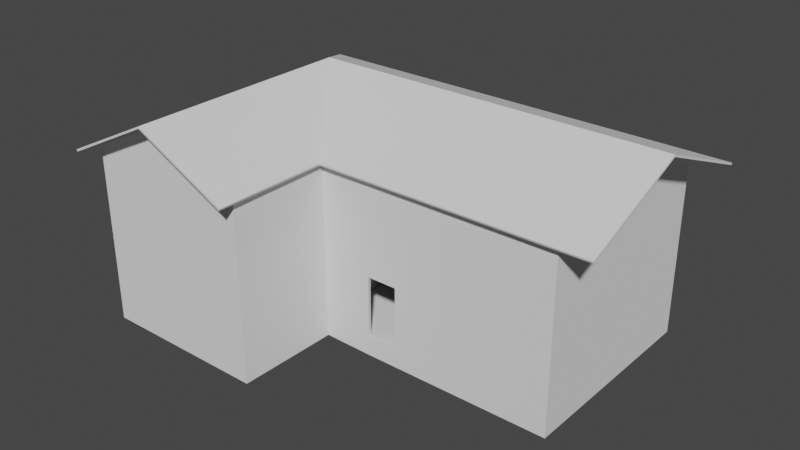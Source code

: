# Source: House.blend  (saved by Blender 2.93.21; exported with 4.5.12 LTS)
import bpy
from mathutils import Matrix  # noqa: F401  (used for matrix-valued properties, if any)

bpy.ops.wm.read_factory_settings(use_empty=True)
scene = bpy.context.scene
scene.name = 'Scene'

# ---- collections
col_collection = bpy.data.collections.new('Collection'); scene.collection.children.link(col_collection)

# ---- world
world_world = bpy.data.worlds.new('World'); scene.world = world_world
world_world.use_nodes = True; world_world.node_tree.nodes.clear()
_N = world_world.node_tree.nodes; _L = world_world.node_tree.links
n0 = _N.new('ShaderNodeOutputWorld'); n0.name = 'World Output'; n0.location = (300, 300)
n1 = _N.new('ShaderNodeBackground'); n1.name = 'Background'; n1.location = (10, 300)
n1.inputs[0].default_value = (0.05088, 0.05088, 0.05088, 1.0)
_L.new(n1.outputs[0], n0.inputs[0])
n0.is_active_output = True
world_world.color = (0.05088, 0.05088, 0.05088)
world_world.use_sun_shadow = False
world_world.sun_shadow_jitter_overblur = 0.0

# ---- meshes
me_plane_001 = bpy.data.meshes.new('Plane.001')
me_plane_001.from_pydata([(-20.0, -20.0, 2.0), (-20.0, -20.0, 10.0), (-20.0, 10.0, 2.0), (20.0, 10.0, 2.0), (-20.0, -9.934, 2.0), (20.0, -9.934, 2.0), (-3.794, -20.0, 2.0), (-3.794, 10.0, 2.0), (-3.794, -9.934, 2.0), (-20.0, 10.0, 10.0), (20.0, 10.0, 10.0), (-20.0, -9.934, 10.0), (20.0, -9.934, 10.0), (-3.794, -20.0, 10.0), (-3.794, 10.0, 10.0), (-3.794, -9.934, 10.0), (-20.0, -20.0, 18.0), (-20.0, 10.0, 18.0), (20.0, 10.0, 18.0), (-20.0, -9.934, 18.0), (20.0, -9.934, 18.0), (-3.794, -20.0, 18.0), (-3.794, 10.0, 18.0), (-3.794, -9.934, 18.0), (20.0, 0.0329, 22.0), (-11.9, -20.0, 22.0), (-20.0, -20.0, 0.0), (-20.0, 10.0, 0.0), (20.0, 10.0, 0.0), (-20.0, -9.934, 0.0), (20.0, -9.934, 0.0), (-3.794, -20.0, 0.0), (-3.794, 10.0, 0.0), (-3.794, -9.934, 0.0), (-20.0, -9.934, 8.0), (-3.794, -20.0, 8.0), (20.0, -9.934, 8.0), (20.0, 10.0, 8.0), (-3.794, 10.0, 8.0), (-3.794, -9.934, 8.0), (-20.0, 10.0, 8.0), (-20.0, -20.0, 8.0), (-3.794, -9.934, 16.0), (-3.794, -20.0, 16.0), (-3.794, 10.0, 16.0), (20.0, 10.0, 16.0), (-20.0, -9.934, 16.0), (-20.0, 10.0, 16.0), (20.0, -9.934, 16.0), (-20.0, -20.0, 16.0), (-3.794, -2.58, 16.0), (-3.794, -2.58, 10.0), (-3.794, -2.58, 18.0), (-3.794, -2.58, 8.0), (-3.794, -2.58, 2.0), (-3.794, -2.58, 0.0), (-20.0, -2.58, 2.0), (-20.0, -2.58, 10.0), (-20.0, -2.58, 18.0), (-20.0, -2.58, 0.0), (-20.0, -2.58, 8.0), (-20.0, -2.58, 16.0), (1.67, -9.934, 2.0), (4.67, -9.934, 2.0), (1.67, -9.934, 10.0), (4.67, -9.934, 10.0), (1.67, -9.934, 18.0), (4.67, -9.934, 18.0), (4.67, -9.934, 0.0), (1.67, -9.934, 0.0), (4.67, -9.934, 8.0), (1.67, -9.934, 8.0), (4.67, -9.934, 16.0), (1.67, -9.934, 16.0), (-3.794, -3.451, 8.0), (-3.794, -6.451, 8.0), (-3.794, -3.451, 16.0), (-3.794, -6.451, 16.0), (-3.794, -6.451, 10.0), (-3.794, -3.451, 10.0), (-3.794, -6.451, 18.0), (-3.794, -3.451, 18.0), (-3.794, -6.451, 2.0), (-3.794, -3.451, 2.0), (-3.794, -3.451, 0.0), (-3.794, -6.451, 0.0), (-3.794, 3.516, 16.0), (-3.794, 6.516, 16.0), (-3.794, 6.516, 10.0), (-3.794, 3.516, 10.0), (-3.794, 3.516, 18.0), (-3.794, 6.516, 18.0), (-3.794, 6.516, 2.0), (-3.794, 3.516, 2.0), (-3.794, 6.516, 0.0), (-3.794, 3.516, 0.0), (-3.794, 3.516, 8.0), (-3.794, 6.516, 8.0), (-20.0, -6.451, 2.0), (-20.0, -3.451, 2.0), (-20.0, -6.451, 10.0), (-20.0, -3.451, 10.0), (-20.0, -3.451, 18.0), (-20.0, -6.451, 18.0), (-20.0, -6.451, 0.0), (-20.0, -3.451, 0.0), (-20.0, -3.451, 8.0), (-20.0, -6.451, 8.0), (-20.0, -3.451, 16.0), (-20.0, -6.451, 16.0), (-20.0, 3.516, 8.0), (-20.0, 6.516, 8.0), (-20.0, 3.516, 16.0), (-20.0, 6.516, 16.0), (-20.0, 6.516, 2.0), (-20.0, 3.516, 2.0), (-20.0, 6.516, 10.0), (-20.0, 3.516, 10.0), (-20.0, 6.516, 18.0), (-20.0, 3.516, 18.0), (-20.0, 3.516, 0.0), (-20.0, 6.516, 0.0)], [], [(2, 7, 32, 27), (39, 15, 13, 35), (6, 0, 26, 31), (5, 36, 70, 63), (38, 14, 10, 37), (3, 37, 36, 5), (35, 13, 1, 41), (116, 113, 47, 9), (12, 48, 72, 65), (41, 1, 11, 34), (40, 9, 14, 38), (42, 23, 21, 43), (44, 22, 18, 45), (56, 115, 120, 59), (48, 20, 67, 72), (49, 16, 19, 46), (43, 21, 16, 49), (45, 18, 20, 48), (47, 17, 22, 44), (20, 18, 24), (16, 21, 25), (8, 6, 31, 33), (7, 3, 28, 32), (3, 5, 30, 28), (0, 4, 29, 26), (60, 57, 117, 110), (5, 63, 68, 30), (0, 41, 34, 4), (2, 40, 38, 7), (37, 10, 12, 36), (6, 35, 41, 0), (7, 38, 37, 3), (8, 39, 35, 6), (9, 47, 44, 14), (10, 45, 48, 12), (13, 43, 49, 1), (1, 49, 46, 11), (36, 12, 65, 70), (61, 58, 119, 112), (14, 44, 45, 10), (15, 42, 43, 13), (14, 88, 97, 38), (54, 83, 84, 55), (52, 81, 76, 50), (93, 54, 55, 95), (22, 91, 87, 44), (73, 66, 23, 42), (64, 73, 42, 15), (8, 82, 75, 39), (71, 64, 15, 39), (62, 8, 33, 69), (78, 15, 39, 75), (7, 92, 94, 32), (88, 14, 44, 87), (80, 23, 42, 77), (46, 19, 103, 109), (11, 46, 109, 100), (4, 98, 104, 29), (34, 11, 100, 107), (79, 51, 50, 76), (51, 79, 74, 53), (82, 8, 33, 85), (83, 54, 53, 74), (15, 78, 77, 42), (51, 89, 86, 50), (89, 51, 53, 96), (54, 93, 96, 53), (92, 7, 38, 97), (90, 52, 50, 86), (73, 64, 65, 72), (66, 73, 72, 67), (64, 71, 70, 65), (62, 69, 68, 63), (83, 74, 75, 82), (82, 85, 84, 83), (78, 75, 74, 79), (80, 77, 76, 81), (90, 86, 87, 91), (89, 96, 97, 88), (93, 95, 94, 92), (62, 71, 39, 8), (101, 108, 61, 57), (108, 102, 58, 61), (99, 106, 60, 56), (99, 56, 59, 105), (106, 101, 57, 60), (101, 106, 107, 100), (102, 108, 109, 103), (99, 105, 104, 98), (106, 99, 98, 107), (108, 101, 100, 109), (4, 34, 107, 98), (113, 118, 17, 47), (111, 116, 9, 40), (114, 2, 27, 121), (57, 61, 112, 117), (56, 60, 110, 115), (113, 116, 117, 112), (111, 114, 115, 110), (114, 121, 120, 115), (118, 113, 112, 119), (116, 111, 110, 117), (114, 111, 40, 2)])
_uv = me_plane_001.uv_layers.new(name='UVMap')
_uv.uv.foreach_set('vector', [0.0, 1.0, 0.4052, 1.0, 0.4052, 1.0, 0.0, 1.0, 0.4052, 0.2516, 0.4052, 0.2516, 0.4052, 0.0, 0.4052, 0.0, 0.4052, 0.0, 0.0, 0.0, 0.0, 0.0, 0.4052, 0.0, 1.0, 0.2516, 1.0, 0.2516, 0.6167, 0.2516, 0.6167, 0.2516, 0.4052, 1.0, 0.4052, 1.0, 1.0, 1.0, 1.0, 1.0, 1.0, 1.0, 1.0, 1.0, 1.0, 0.2516, 1.0, 0.2516, 0.4052, 0.0, 0.4052, 0.0, 0.0, 0.0, 0.0, 0.0, 0.0, 0.8692, 0.0, 0.8692, 0.0, 1.0, 0.0, 1.0, 1.0, 0.2516, 1.0, 0.2516, 0.6167, 0.2516, 0.6167, 0.2516, 0.0, 0.0, 0.0, 0.0, 0.0, 0.2516, 0.0, 0.2516, 0.0, 1.0, 0.0, 1.0, 0.4052, 1.0, 0.4052, 1.0, 0.4052, 0.2516, 0.4052, 0.2516, 0.4052, 0.0, 0.4052, 0.0, 0.4052, 1.0, 0.4052, 1.0, 1.0, 1.0, 1.0, 1.0, 0.0, 0.5277, 0.0, 0.7566, 0.0, 0.7566, 0.0, 0.5277, 1.0, 0.2516, 1.0, 0.2516, 0.6167, 0.2516, 0.6167, 0.2516, 0.0, 0.0, 0.0, 0.0, 0.0, 0.2516, 0.0, 0.2516, 0.4052, 0.0, 0.4052, 0.0, 0.0, 0.0, 0.0, 0.0, 1.0, 1.0, 1.0, 1.0, 1.0, 0.2516, 1.0, 0.2516, 0.0, 1.0, 0.0, 1.0, 0.4052, 1.0, 0.4052, 1.0, 1.0, 0.2516, 1.0, 1.0, 1.0, 0.2516, 0.0, 0.0, 0.4052, 0.0, 0.0, 0.0, 0.4052, 0.2516, 0.4052, 0.0, 0.4052, 0.0, 0.4052, 0.2516, 0.4052, 1.0, 1.0, 1.0, 1.0, 1.0, 0.4052, 1.0, 1.0, 1.0, 1.0, 0.2516, 1.0, 0.2516, 1.0, 1.0, 0.0, 0.0, 0.0, 0.2516, 0.0, 0.2516, 0.0, 0.0, 0.0, 0.5277, 0.0, 0.5277, 0.0, 0.7566, 0.0, 0.7566, 1.0, 0.2516, 0.6167, 0.2516, 0.6167, 0.2516, 1.0, 0.2516, 0.0, 0.0, 0.0, 0.0, 0.0, 0.2516, 0.0, 0.2516, 0.0, 1.0, 0.0, 1.0, 0.4052, 1.0, 0.4052, 1.0, 1.0, 1.0, 1.0, 1.0, 1.0, 0.2516, 1.0, 0.2516, 0.4052, 0.0, 0.4052, 0.0, 0.0, 0.0, 0.0, 0.0, 0.4052, 1.0, 0.4052, 1.0, 1.0, 1.0, 1.0, 1.0, 0.4052, 0.2516, 0.4052, 0.2516, 0.4052, 0.0, 0.4052, 0.0, 0.0, 1.0, 0.0, 1.0, 0.4052, 1.0, 0.4052, 1.0, 1.0, 1.0, 1.0, 1.0, 1.0, 0.2516, 1.0, 0.2516, 0.4052, 0.0, 0.4052, 0.0, 0.0, 0.0, 0.0, 0.0, 0.0, 0.0, 0.0, 0.0, 0.0, 0.2516, 0.0, 0.2516, 1.0, 0.2516, 1.0, 0.2516, 0.6167, 0.2516, 0.6167, 0.2516, 0.0, 0.5277, 0.0, 0.5277, 0.0, 0.7566, 0.0, 0.7566, 0.4052, 1.0, 0.4052, 1.0, 1.0, 1.0, 1.0, 1.0, 0.4052, 0.2516, 0.4052, 0.2516, 0.4052, 0.0, 0.4052, 0.0, 0.4052, 1.0, 0.4052, 0.8692, 0.4052, 0.8692, 0.4052, 1.0, 0.4052, 0.5277, 0.4052, 0.495, 0.4052, 0.495, 0.4052, 0.5277, 0.4052, 0.5277, 0.4052, 0.495, 0.4052, 0.495, 0.4052, 0.5277, 0.4052, 0.7566, 0.4052, 0.5277, 0.4052, 0.5277, 0.4052, 0.7566, 0.4052, 1.0, 0.4052, 0.8692, 0.4052, 0.8692, 0.4052, 1.0, 0.5417, 0.2516, 0.5417, 0.2516, 0.4052, 0.2516, 0.4052, 0.2516, 0.5417, 0.2516, 0.5417, 0.2516, 0.4052, 0.2516, 0.4052, 0.2516, 0.4052, 0.2516, 0.4052, 0.3824, 0.4052, 0.3824, 0.4052, 0.2516, 0.5417, 0.2516, 0.5417, 0.2516, 0.4052, 0.2516, 0.4052, 0.2516, 0.5417, 0.2516, 0.4052, 0.2516, 0.4052, 0.2516, 0.5417, 0.2516, 0.4052, 0.3824, 0.4052, 0.2516, 0.4052, 0.2516, 0.4052, 0.3824, 0.4052, 1.0, 0.4052, 0.8692, 0.4052, 0.8692, 0.4052, 1.0, 0.4052, 0.8692, 0.4052, 1.0, 0.4052, 1.0, 0.4052, 0.8692, 0.4052, 0.3824, 0.4052, 0.2516, 0.4052, 0.2516, 0.4052, 0.3824, 0.0, 0.2516, 0.0, 0.2516, 0.0, 0.3824, 0.0, 0.3824, 0.0, 0.2516, 0.0, 0.2516, 0.0, 0.3824, 0.0, 0.3824, 0.0, 0.2516, 0.0, 0.3824, 0.0, 0.3824, 0.0, 0.2516, 0.0, 0.2516, 0.0, 0.2516, 0.0, 0.3824, 0.0, 0.3824, 0.4052, 0.495, 0.4052, 0.5277, 0.4052, 0.5277, 0.4052, 0.495, 0.4052, 0.5277, 0.4052, 0.495, 0.4052, 0.495, 0.4052, 0.5277, 0.4052, 0.3824, 0.4052, 0.2516, 0.4052, 0.2516, 0.4052, 0.3824, 0.4052, 0.495, 0.4052, 0.5277, 0.4052, 0.5277, 0.4052, 0.495, 0.4052, 0.2516, 0.4052, 0.3824, 0.4052, 0.3824, 0.4052, 0.2516, 0.4052, 0.5277, 0.4052, 0.7566, 0.4052, 0.7566, 0.4052, 0.5277, 0.4052, 0.7566, 0.4052, 0.5277, 0.4052, 0.5277, 0.4052, 0.7566, 0.4052, 0.5277, 0.4052, 0.7566, 0.4052, 0.7566, 0.4052, 0.5277, 0.4052, 0.8692, 0.4052, 1.0, 0.4052, 1.0, 0.4052, 0.8692, 0.4052, 0.7566, 0.4052, 0.5277, 0.4052, 0.5277, 0.4052, 0.7566, 0.5417, 0.2516, 0.5417, 0.2516, 0.6167, 0.2516, 0.6167, 0.2516, 0.5417, 0.2516, 0.5417, 0.2516, 0.6167, 0.2516, 0.6167, 0.2516, 0.5417, 0.2516, 0.5417, 0.2516, 0.6167, 0.2516, 0.6167, 0.2516, 0.5417, 0.2516, 0.5417, 0.2516, 0.6167, 0.2516, 0.6167, 0.2516, 0.4052, 0.495, 0.4052, 0.495, 0.4052, 0.3824, 0.4052, 0.3824, 0.4052, 0.3824, 0.4052, 0.3824, 0.4052, 0.495, 0.4052, 0.495, 0.4052, 0.3824, 0.4052, 0.3824, 0.4052, 0.495, 0.4052, 0.495, 0.4052, 0.3824, 0.4052, 0.3824, 0.4052, 0.495, 0.4052, 0.495, 0.4052, 0.7566, 0.4052, 0.7566, 0.4052, 0.8692, 0.4052, 0.8692, 0.4052, 0.7566, 0.4052, 0.7566, 0.4052, 0.8692, 0.4052, 0.8692, 0.4052, 0.7566, 0.4052, 0.7566, 0.4052, 0.8692, 0.4052, 0.8692, 0.5417, 0.2516, 0.5417, 0.2516, 0.4052, 0.2516, 0.4052, 0.2516, 0.0, 0.495, 0.0, 0.495, 0.0, 0.5277, 0.0, 0.5277, 0.0, 0.495, 0.0, 0.495, 0.0, 0.5277, 0.0, 0.5277, 0.0, 0.495, 0.0, 0.495, 0.0, 0.5277, 0.0, 0.5277, 0.0, 0.495, 0.0, 0.5277, 0.0, 0.5277, 0.0, 0.495, 0.0, 0.495, 0.0, 0.495, 0.0, 0.5277, 0.0, 0.5277, 0.0, 0.495, 0.0, 0.495, 0.0, 0.3824, 0.0, 0.3824, 0.0, 0.495, 0.0, 0.495, 0.0, 0.3824, 0.0, 0.3824, 0.0, 0.495, 0.0, 0.495, 0.0, 0.3824, 0.0, 0.3824, 0.0, 0.495, 0.0, 0.495, 0.0, 0.3824, 0.0, 0.3824, 0.0, 0.495, 0.0, 0.495, 0.0, 0.3824, 0.0, 0.3824, 0.0, 0.2516, 0.0, 0.2516, 0.0, 0.3824, 0.0, 0.3824, 0.0, 0.8692, 0.0, 0.8692, 0.0, 1.0, 0.0, 1.0, 0.0, 0.8692, 0.0, 0.8692, 0.0, 1.0, 0.0, 1.0, 0.0, 0.8692, 0.0, 1.0, 0.0, 1.0, 0.0, 0.8692, 0.0, 0.5277, 0.0, 0.5277, 0.0, 0.7566, 0.0, 0.7566, 0.0, 0.5277, 0.0, 0.5277, 0.0, 0.7566, 0.0, 0.7566, 0.0, 0.8692, 0.0, 0.8692, 0.0, 0.7566, 0.0, 0.7566, 0.0, 0.8692, 0.0, 0.8692, 0.0, 0.7566, 0.0, 0.7566, 0.0, 0.8692, 0.0, 0.8692, 0.0, 0.7566, 0.0, 0.7566, 0.0, 0.8692, 0.0, 0.8692, 0.0, 0.7566, 0.0, 0.7566, 0.0, 0.8692, 0.0, 0.8692, 0.0, 0.7566, 0.0, 0.7566, 0.0, 0.8692, 0.0, 0.8692, 0.0, 1.0, 0.0, 1.0])
me_plane_001.use_remesh_fix_poles = True
me_plane_001.use_remesh_preserve_attributes = False
me_plane_001.update()
me_plane_002 = bpy.data.meshes.new('Plane.002')
me_plane_002.from_pydata([(-20.94, -22.33, 17.53), (-20.94, 11.16, 17.53), (23.71, 11.16, 17.53), (-20.94, -11.09, 17.53), (23.71, -11.09, 17.53), (-2.85, -22.33, 17.53), (-2.85, 11.16, 17.53), (-2.85, -11.09, 17.53), (23.71, 0.0329, 22.0), (-11.9, -22.33, 22.0), (-11.9, 0.0329, 22.0)], [], [(6, 1, 10), (5, 7, 10, 9), (2, 6, 10, 8), (1, 3, 10), (3, 0, 9, 10), (7, 4, 8, 10)])
_uv = me_plane_002.uv_layers.new(name='UVMap')
_uv.uv.foreach_set('vector', [0.4117, 1.0, -0.02626, 1.0, 0.4052, 1.0, 0.4052, -0.0293, 0.4095, 0.2428, 0.4052, 0.2516, 0.405, -0.04698, 1.069, 1.0, 0.4117, 1.0, 0.4052, 1.0, 1.087, 1.0, -0.02626, 1.0, 2.001e-10, 0.2188, 0.0, 1.0, 2.001e-10, 0.2188, 0.0, -0.0293, 0.0, -0.04618, 0.0, 0.2516, 0.4095, 0.2428, 1.069, 0.2516, 1.087, 0.2519, 0.4052, 0.2516])
me_plane_002.use_remesh_fix_poles = True
me_plane_002.use_remesh_preserve_attributes = False
me_plane_002.update()
me_plane_003 = bpy.data.meshes.new('Plane.003')
me_plane_003.from_pydata([(-20.0, -20.0, 2.0), (-20.0, 10.0, 2.0), (20.0, 10.0, 2.0), (-20.0, -9.934, 2.0), (20.0, -9.934, 2.0), (-3.794, -20.0, 2.0), (-3.794, 10.0, 2.0), (-3.794, -9.934, 2.0)], [], [(1, 3, 0, 5, 7, 6), (6, 7, 4, 2)])
_uv = me_plane_003.uv_layers.new(name='UVMap')
_uv.uv.foreach_set('vector', [0.0, 0.0, 0.0, 0.0, 0.0, 0.0, 0.0, 0.0, 0.0, 0.0, 0.0, 0.0, 0.0, 0.0, 0.0, 0.0, 0.0, 0.0, 0.0, 0.0])
me_plane_003.use_remesh_fix_poles = True
me_plane_003.use_remesh_preserve_attributes = False
me_plane_003.update()
me_plane_004 = bpy.data.meshes.new('Plane.004')
me_plane_004.from_pydata([(-20.0, -20.0, 10.0), (-20.0, 10.0, 10.0), (-20.0, -9.934, 10.0), (-3.794, -20.0, 10.0), (-3.794, 10.0, 10.0), (-3.794, -10.0, 10.0), (20.21, 10.0, 10.0), (20.21, -10.0, 10.0), (-0.2939, -6.5, 10.0), (16.71, -6.5, 10.0), (-0.2939, 6.5, 10.0), (16.71, 6.5, 10.0), (16.71, 6.408, 10.0), (16.71, -6.408, 10.0), (20.21, -6.408, 10.0), (20.21, 6.408, 10.0)], [], [(9, 7, 5, 8), (11, 10, 4, 6), (13, 14, 7, 9), (12, 11, 6, 15), (8, 5, 4, 10), (2, 1, 4, 5, 3, 0)])
_uv = me_plane_004.uv_layers.new(name='UVMap')
_uv.uv.foreach_set('vector', [0.0, 0.0, 0.0, 0.0, 0.0, 0.0, 0.0, 0.0, 0.0, 0.0, 0.0, 0.0, 0.0, 0.0, 0.0, 0.0, 0.0, 0.0, 0.0, 0.0, 0.0, 0.0, 0.0, 0.0, 0.0, 0.0, 0.0, 0.0, 0.0, 0.0, 0.0, 0.0, 0.0, 0.0, 0.0, 0.0, 0.0, 0.0, 0.0, 0.0, 0.0, 0.0, 0.0, 0.0, 0.0, 0.0, 0.0, 0.0, 0.0, 0.0, 0.0, 0.0])
me_plane_004.use_remesh_fix_poles = True
me_plane_004.use_remesh_preserve_attributes = False
me_plane_004.use_mirror_x = True
me_plane_004.update()
me_plane_005 = bpy.data.meshes.new('Plane.005')
me_plane_005.from_pydata([(-3.794, -2.58, 16.0), (-3.794, -2.58, 10.0), (-3.794, -2.58, 18.0), (-3.794, -2.58, 8.0), (-3.794, -2.58, 2.0), (-3.794, -2.58, 0.0), (-20.0, -2.58, 2.0), (-20.0, -2.58, 10.0), (-20.0, -2.58, 18.0), (-20.0, -2.58, 0.0), (-20.0, -2.58, 8.0), (-20.0, -2.58, 16.0)], [], [(4, 3, 1, 0, 2, 8, 11, 7, 10, 6, 9, 5)])
_uv = me_plane_005.uv_layers.new(name='UVMap')
_uv.uv.foreach_set('vector', [0.0, 0.0, 0.0, 0.0, 0.0, 0.0, 0.0, 0.0, 0.0, 0.0, 0.0, 0.0, 0.0, 0.0, 0.0, 0.0, 0.0, 0.0, 0.0, 0.0, 0.0, 0.0, 0.0, 0.0])
me_plane_005.use_remesh_fix_poles = True
me_plane_005.use_remesh_preserve_attributes = False
me_plane_005.update()
me_plane_006 = bpy.data.meshes.new('Plane.006')
me_plane_006.from_pydata([(16.71, 6.401, 10.0), (16.71, -6.401, 10.0), (20.21, -6.401, 10.0), (20.21, 6.401, 10.0), (20.21, 5.662, 10.0), (16.71, 5.662, 10.0), (20.21, 5.662, 9.75), (16.71, 5.662, 9.75), (20.21, 4.908, 9.75), (16.71, 4.908, 9.75), (20.21, 4.908, 9.5), (16.71, 4.908, 9.5), (20.21, 4.158, 9.5), (16.71, 4.158, 9.5), (20.21, 4.158, 9.25), (16.71, 4.158, 9.25), (20.21, 3.408, 9.25), (16.71, 3.408, 9.25), (20.21, 3.408, 9.0), (16.71, 3.408, 9.0), (20.21, 2.658, 9.0), (16.71, 2.658, 9.0), (20.21, 2.658, 8.658), (16.71, 2.667, 8.658), (20.21, -5.662, 10.0), (16.71, -5.662, 10.0), (20.21, -5.662, 9.75), (16.71, -5.662, 9.75), (20.21, -4.908, 9.75), (16.71, -4.908, 9.75), (20.21, -4.908, 9.5), (16.71, -4.908, 9.5), (20.21, -4.158, 9.5), (16.71, -4.158, 9.5), (20.21, -4.158, 9.25), (16.71, -4.158, 9.25), (20.21, -3.408, 9.25), (16.71, -3.408, 9.25), (20.21, -3.408, 9.0), (16.71, -3.408, 9.0), (20.21, -2.658, 9.0), (16.71, -2.658, 9.0), (20.21, -2.658, 8.658), (16.71, -2.667, 8.658), (16.71, -2.561, 8.172), (16.71, 2.561, 8.172), (20.21, -2.561, 8.658), (20.21, 2.561, 8.658), (16.71, 2.561, 8.658), (16.71, -2.561, 8.658), (15.96, -2.561, 8.172), (15.96, 2.561, 8.172), (15.96, -2.561, 7.686), (15.96, 2.561, 7.686), (15.21, -2.561, 7.686), (15.21, 2.561, 7.686), (15.21, -2.561, 7.2), (15.21, 2.561, 7.2), (14.46, -2.561, 7.2), (14.46, 2.561, 7.2), (14.46, -2.561, 6.714), (14.46, 2.561, 6.714), (13.71, -2.561, 6.714), (13.71, 2.561, 6.714), (13.71, -2.561, 6.228), (13.71, 2.561, 6.228), (12.96, -2.561, 6.228), (12.96, 2.561, 6.228), (12.96, -2.561, 5.742), (12.96, 2.561, 5.742), (12.21, -2.561, 5.742), (12.21, 2.561, 5.742), (12.21, -2.561, 5.256), (12.21, 2.561, 5.256), (11.46, -2.561, 5.256), (11.46, 2.561, 5.256), (11.46, -2.561, 4.77), (11.46, 2.561, 4.77), (10.71, -2.561, 4.77), (10.71, 2.561, 4.77), (10.71, -2.561, 4.284), (10.71, 2.561, 4.284), (9.956, -2.561, 4.284), (9.956, 2.561, 4.284), (9.956, -2.561, 3.798), (9.956, 2.561, 3.798), (9.206, -2.561, 3.798), (9.206, 2.561, 3.798), (9.206, -2.561, 3.312), (9.206, 2.561, 3.312), (8.456, -2.561, 3.312), (8.456, 2.561, 3.312), (8.456, -2.561, 2.825), (8.456, 2.561, 2.825), (7.706, -2.561, 2.825), (7.706, 2.561, 2.825), (7.706, -2.561, 2.339), (7.706, 2.561, 2.339), (6.956, -2.561, 2.339), (6.956, 2.561, 2.339), (9.206, 0.0, 3.312), (8.456, 0.0, 2.825), (16.71, -5.662, 1.708), (16.71, -5.662, 1.708), (16.71, 5.662, 1.708), (16.71, 5.662, 1.708), (16.71, -6.401, 1.708), (20.21, -6.401, 1.708), (20.21, -5.662, 1.708), (16.71, 6.401, 1.708), (20.21, 6.401, 1.708), (20.21, 5.662, 1.708), (20.21, 5.662, 1.708), (16.71, 4.908, 1.708), (20.21, 4.908, 1.708), (16.71, 4.908, 1.708), (20.21, 4.908, 1.708), (16.71, 4.158, 1.708), (20.21, 4.158, 1.708), (16.71, 4.158, 1.708), (20.21, 4.158, 1.708), (16.71, 3.408, 1.708), (20.21, 3.408, 1.708), (16.71, 3.408, 1.708), (20.21, 3.408, 1.708), (16.71, 2.658, 1.708), (20.21, 2.658, 1.708), (16.71, 2.667, 1.708), (20.21, 2.658, 1.708), (20.21, -5.662, 1.708), (16.71, -4.908, 1.708), (20.21, -4.908, 1.708), (16.71, -4.908, 1.708), (20.21, -4.908, 1.708), (16.71, -4.158, 1.708), (20.21, -4.158, 1.708), (16.71, -4.158, 1.708), (20.21, -4.158, 1.708), (16.71, -3.408, 1.708), (20.21, -3.408, 1.708), (16.71, -3.408, 1.708), (20.21, -3.408, 1.708), (16.71, -2.658, 1.708), (20.21, -2.658, 1.708), (16.71, -2.667, 1.708), (20.21, -2.658, 1.708), (16.71, 2.561, 1.708), (16.71, 2.561, 1.708), (20.21, 2.561, 1.708), (15.96, 2.561, 1.708), (16.71, -2.561, 1.708), (16.71, -2.561, 1.708), (20.21, -2.561, 1.708), (15.96, 2.561, 1.708), (15.96, -2.561, 1.708), (15.21, 2.561, 1.708), (15.21, 2.561, 1.708), (15.96, -2.561, 1.708), (14.46, 2.561, 1.708), (14.46, 2.561, 1.708), (15.21, -2.561, 1.708), (13.71, 2.561, 1.708), (13.71, 2.561, 1.708), (15.21, -2.561, 1.708), (12.96, 2.561, 1.708), (12.96, 2.561, 1.708), (14.46, -2.561, 1.708), (12.21, 2.561, 1.708), (12.21, 2.561, 1.708), (14.46, -2.561, 1.708), (11.46, 2.561, 1.708), (11.46, 2.561, 1.708), (13.71, -2.561, 1.708), (10.71, 2.561, 1.708), (10.71, 2.561, 1.708), (13.71, -2.561, 1.708), (9.956, 2.561, 1.708), (9.956, 2.561, 1.708), (12.96, -2.561, 1.708), (9.206, 2.561, 1.708), (9.206, 2.561, 1.708), (12.96, -2.561, 1.708), (8.456, 2.561, 1.708), (8.456, 2.561, 1.708), (12.21, -2.561, 1.708), (7.706, 2.561, 1.708), (7.706, 2.561, 1.708), (12.21, -2.561, 1.708), (11.46, -2.561, 1.708), (11.46, -2.561, 1.708), (10.71, -2.561, 1.708), (10.71, -2.561, 1.708), (9.956, -2.561, 1.708), (9.956, -2.561, 1.708), (9.206, -2.561, 1.708), (9.206, -2.561, 1.708), (8.456, -2.561, 1.708), (8.456, -2.561, 1.708), (7.706, -2.561, 1.708), (7.706, -2.561, 1.708), (6.956, -2.561, 1.708), (6.956, -2.561, 1.708), (16.71, -7.11, 10.0), (20.21, -7.11, 10.0), (16.71, -7.11, 1.708), (20.21, -7.11, 1.708), (16.71, -7.803, 10.0), (20.21, -7.803, 10.0), (16.71, -7.803, 1.708), (20.21, -7.803, 1.708), (16.71, -8.496, 10.0), (20.21, -8.496, 10.0), (16.71, -8.496, 1.708), (20.21, -8.496, 1.708), (16.71, -9.203, 10.0), (20.21, -9.203, 10.0), (16.71, -9.203, 1.708), (20.21, -9.203, 1.708), (16.71, -9.936, 10.0), (20.21, -9.936, 10.0), (16.71, -9.936, 1.708), (20.21, -9.936, 1.708), (8.456, 0.0, 3.312), (7.706, 0.0, 2.825), (6.956, 0.0, 2.339), (7.706, 0.0, 2.339), (16.71, -3.033, 9.0), (20.21, -3.033, 9.0), (16.71, -3.033, 1.708), (20.21, -3.033, 1.708), (16.71, -3.783, 9.25), (20.21, -3.783, 9.25), (16.71, -3.783, 1.708), (20.21, -3.783, 1.708), (16.71, -4.533, 9.5), (20.21, -4.533, 9.5), (16.71, -4.533, 1.708), (20.21, -4.533, 1.708), (16.71, -5.285, 9.75), (20.21, -5.285, 9.75), (16.71, -5.285, 1.708), (20.21, -5.285, 1.708), (20.21, -6.031, 10.0), (16.71, -6.031, 10.0), (20.21, -6.031, 1.708), (16.71, -6.031, 1.708), (20.21, -6.755, 1.708), (16.71, -6.755, 1.708), (20.21, -6.755, 10.0), (16.71, -6.755, 10.0), (16.71, -7.457, 1.708), (16.71, -7.457, 10.0), (20.21, -7.457, 10.0), (20.21, -7.457, 1.708), (16.71, -8.15, 1.708), (16.71, -8.15, 10.0), (20.21, -8.15, 10.0), (20.21, -8.15, 1.708), (20.21, -8.85, 10.0), (20.21, -8.85, 1.708), (16.71, -8.85, 1.708), (16.71, -8.85, 10.0), (16.71, -9.57, 1.708), (16.71, -9.57, 10.0), (20.21, -9.57, 10.0), (20.21, -9.57, 1.708), (9.206, 0.0, 3.798), (9.956, 0.0, 3.798), (10.71, 0.0, 4.284), (9.956, 0.0, 4.284), (10.71, 0.0, 4.77), (11.46, 0.0, 5.256), (11.46, 0.0, 4.77), (12.21, 0.0, 5.256), (20.21, 0.0, 8.658), (12.21, 0.0, 5.742), (12.96, 0.0, 5.742), (12.96, 0.0, 6.228), (13.71, 0.0, 6.228), (13.71, 0.0, 6.714), (14.46, 0.0, 6.714), (14.46, 0.0, 7.2), (15.21, 0.0, 7.2), (15.21, 0.0, 7.686), (15.96, 0.0, 7.686), (16.71, 0.0, 8.658), (16.71, 0.0, 8.172), (15.96, 0.0, 8.172), (6.956, 0.0, 1.708), (7.706, 0.0, 1.708), (6.956, 0.0, 1.708), (7.706, 0.0, 1.708), (8.456, 0.0, 1.708), (8.456, 0.0, 1.708), (9.206, 0.0, 1.708), (9.206, 0.0, 1.708), (9.956, 0.0, 1.708), (10.71, 0.0, 1.708), (9.956, 0.0, 1.708), (10.71, 0.0, 1.708), (11.46, 0.0, 1.708), (11.46, 0.0, 1.708), (12.21, 0.0, 1.708), (20.21, 0.0, 1.708), (12.21, 0.0, 1.708), (12.96, 0.0, 1.708), (12.96, 0.0, 1.708), (13.71, 0.0, 1.708), (13.71, 0.0, 1.708), (14.46, 0.0, 1.708), (14.46, 0.0, 1.708), (15.21, 0.0, 1.708), (15.21, 0.0, 1.708), (15.96, 0.0, 1.708), (16.71, 0.0, 1.708), (16.71, 0.0, 1.708), (15.96, 0.0, 1.708), (6.956, 2.561, 1.708), (6.956, 2.561, 1.708), (16.71, 7.11, 10.0), (20.21, 7.11, 10.0), (16.71, 7.11, 1.708), (20.21, 7.11, 1.708), (16.71, 7.803, 10.0), (20.21, 7.803, 10.0), (16.71, 7.803, 1.708), (20.21, 7.803, 1.708), (16.71, 8.496, 10.0), (20.21, 8.496, 10.0), (16.71, 8.496, 1.708), (20.21, 8.496, 1.708), (16.71, 9.203, 10.0), (20.21, 9.203, 10.0), (16.71, 9.203, 1.708), (20.21, 9.203, 1.708), (16.71, 9.936, 10.0), (20.21, 9.936, 10.0), (16.71, 9.936, 1.708), (20.21, 9.936, 1.708), (16.71, 3.033, 9.0), (20.21, 3.033, 9.0), (16.71, 3.033, 1.708), (20.21, 3.033, 1.708), (16.71, 3.783, 9.25), (20.21, 3.783, 9.25), (16.71, 3.783, 1.708), (20.21, 3.783, 1.708), (16.71, 4.533, 9.5), (20.21, 4.533, 9.5), (16.71, 4.533, 1.708), (20.21, 4.533, 1.708), (16.71, 5.285, 9.75), (20.21, 5.285, 9.75), (16.71, 5.285, 1.708), (20.21, 5.285, 1.708), (20.21, 6.031, 10.0), (16.71, 6.031, 10.0), (20.21, 6.031, 1.708), (16.71, 6.031, 1.708), (20.21, 6.755, 1.708), (16.71, 6.755, 1.708), (20.21, 6.755, 10.0), (16.71, 6.755, 10.0), (16.71, 7.457, 1.708), (16.71, 7.457, 10.0), (20.21, 7.457, 10.0), (20.21, 7.457, 1.708), (16.71, 8.15, 1.708), (16.71, 8.15, 10.0), (20.21, 8.15, 10.0), (20.21, 8.15, 1.708), (20.21, 8.85, 10.0), (20.21, 8.85, 1.708), (16.71, 8.85, 1.708), (16.71, 8.85, 10.0), (16.71, 9.57, 1.708), (16.71, 9.57, 10.0), (20.21, 9.57, 10.0), (20.21, 9.57, 1.708)], [], [(25, 24, 26, 27), (243, 242, 24, 25), (5, 7, 6, 4), (356, 5, 4, 355), (351, 9, 8, 352), (9, 11, 10, 8), (347, 13, 12, 348), (13, 15, 14, 12), (343, 17, 16, 344), (17, 19, 18, 16), (339, 21, 20, 340), (21, 23, 22, 20), (238, 239, 28, 29), (29, 28, 30, 31), (234, 235, 32, 33), (33, 32, 34, 35), (230, 231, 36, 37), (37, 36, 38, 39), (226, 227, 40, 41), (41, 40, 42, 43), (105, 112, 111, 104), (274, 47, 48, 285), (154, 316, 315, 151), (358, 357, 112, 105), (274, 285, 49, 46), (353, 354, 114, 113), (113, 114, 116, 115), (349, 350, 118, 117), (117, 118, 120, 119), (345, 346, 122, 121), (121, 122, 124, 123), (47, 22, 23, 48), (303, 314, 146, 148), (360, 321, 322, 359), (18, 124, 122, 16), (71, 167, 168, 73), (73, 168, 170, 75), (339, 341, 125, 21), (75, 170, 171, 77), (77, 171, 173, 79), (340, 342, 124, 18), (21, 125, 127, 23), (79, 173, 174, 81), (81, 174, 176, 83), (125, 126, 128, 127), (83, 176, 177, 85), (341, 342, 126, 125), (17, 121, 123, 19), (23, 127, 146, 48), (43, 49, 150, 144), (103, 102, 108, 129), (245, 103, 129, 244), (48, 146, 147, 45), (85, 177, 179, 87), (97, 186, 317, 99), (158, 156, 311, 310), (51, 149, 153, 53), (274, 303, 148, 47), (356, 358, 105, 5), (351, 353, 113, 9), (9, 113, 115, 11), (347, 349, 117, 13), (240, 130, 131, 241), (130, 132, 133, 131), (236, 134, 135, 237), (134, 136, 137, 135), (232, 138, 139, 233), (138, 140, 141, 139), (228, 142, 143, 229), (142, 144, 145, 143), (344, 346, 120, 14), (365, 324, 323, 364), (46, 49, 43, 42), (5, 105, 104, 7), (303, 152, 150, 314), (67, 164, 165, 69), (348, 350, 116, 10), (363, 325, 326, 366), (369, 328, 327, 368), (367, 329, 330, 370), (373, 333, 334, 372), (375, 337, 338, 378), (155, 153, 313, 312), (19, 123, 341, 339), (15, 119, 345, 343), (19, 339, 340, 18), (15, 343, 344, 14), (11, 347, 348, 10), (11, 115, 349, 347), (7, 104, 353, 351), (7, 351, 352, 6), (3, 361, 362, 0), (4, 112, 357, 355), (0, 356, 355, 3), (377, 336, 335, 376), (109, 360, 359, 110), (371, 332, 331, 374), (147, 146, 314, 315), (359, 322, 320, 361), (320, 365, 364, 319), (321, 363, 366, 322), (37, 39, 140, 138), (247, 246, 205, 204), (70, 72, 187, 184), (38, 36, 139, 141), (72, 74, 188, 187), (93, 183, 185, 95), (74, 76, 189, 188), (226, 41, 142, 228), (91, 182, 183, 93), (76, 78, 190, 189), (227, 38, 141, 229), (78, 80, 191, 190), (89, 180, 182, 91), (80, 82, 192, 191), (41, 43, 144, 142), (95, 185, 186, 97), (82, 84, 193, 192), (42, 40, 143, 145), (99, 317, 318), (84, 86, 194, 193), (343, 345, 121, 17), (86, 88, 195, 194), (14, 120, 118, 12), (148, 146, 127, 128), (88, 90, 196, 195), (361, 320, 319, 362), (47, 148, 128, 22), (90, 92, 197, 196), (49, 44, 151, 150), (92, 94, 198, 197), (45, 147, 149, 51), (94, 96, 199, 198), (364, 323, 325, 363), (53, 153, 155, 55), (96, 98, 200, 199), (69, 165, 167, 71), (98, 201, 200), (152, 145, 144, 150), (55, 155, 156, 57), (166, 310, 311, 163), (46, 42, 145, 152), (57, 156, 158, 59), (368, 327, 329, 367), (355, 357, 110, 3), (44, 50, 154, 151), (59, 158, 159, 61), (370, 330, 328, 369), (372, 334, 332, 371), (6, 111, 112, 4), (50, 52, 157, 154), (61, 159, 161, 63), (374, 331, 333, 373), (376, 335, 337, 375), (352, 354, 111, 6), (52, 54, 160, 157), (63, 161, 162, 65), (378, 338, 336, 377), (336, 338, 337, 335), (10, 116, 114, 8), (54, 56, 163, 160), (65, 162, 164, 67), (153, 149, 316, 313), (156, 155, 312, 311), (13, 117, 119, 15), (274, 46, 152, 303), (56, 58, 166, 163), (242, 2, 107, 244), (123, 124, 342, 341), (243, 25, 103, 245), (20, 126, 342, 340), (58, 60, 169, 166), (26, 24, 129, 108), (119, 120, 346, 345), (16, 122, 346, 344), (238, 29, 130, 240), (60, 62, 172, 169), (239, 26, 108, 241), (115, 116, 350, 349), (12, 118, 350, 348), (29, 31, 132, 130), (62, 64, 175, 172), (30, 28, 131, 133), (104, 111, 354, 353), (8, 114, 354, 352), (234, 33, 134, 236), (64, 66, 178, 175), (235, 30, 133, 237), (109, 110, 357, 358), (0, 109, 358, 356), (33, 35, 136, 134), (66, 68, 181, 178), (34, 32, 135, 137), (110, 359, 361, 3), (25, 27, 102, 103), (0, 362, 360, 109), (230, 37, 138, 232), (22, 128, 126, 20), (68, 70, 184, 181), (231, 34, 137, 233), (87, 179, 180, 89), (319, 364, 363, 321), (251, 250, 208, 206), (246, 248, 203, 205), (248, 249, 202, 203), (249, 247, 204, 202), (255, 254, 212, 210), (252, 251, 206, 207), (253, 252, 207, 209), (250, 253, 209, 208), (259, 258, 215, 217), (256, 255, 210, 211), (257, 256, 211, 213), (254, 257, 213, 212), (263, 262, 220, 218), (260, 259, 217, 216), (261, 260, 216, 214), (258, 261, 214, 215), (219, 218, 220, 221), (264, 263, 218, 219), (265, 264, 219, 221), (262, 265, 221, 220), (163, 311, 312, 160), (160, 312, 313, 157), (157, 313, 316, 154), (151, 315, 314, 150), (40, 227, 229, 143), (39, 226, 228, 140), (140, 228, 229, 141), (39, 38, 227, 226), (36, 231, 233, 139), (35, 230, 232, 136), (136, 232, 233, 137), (35, 34, 231, 230), (32, 235, 237, 135), (31, 234, 236, 132), (132, 236, 237, 133), (31, 30, 235, 234), (28, 239, 241, 131), (27, 238, 240, 102), (102, 240, 241, 108), (27, 26, 239, 238), (1, 243, 245, 106), (24, 242, 244, 129), (106, 245, 244, 107), (1, 2, 242, 243), (1, 106, 247, 249), (2, 1, 249, 248), (107, 2, 248, 246), (106, 107, 246, 247), (204, 205, 253, 250), (205, 203, 252, 253), (203, 202, 251, 252), (202, 204, 250, 251), (208, 209, 257, 254), (209, 207, 256, 257), (207, 206, 255, 256), (206, 208, 254, 255), (211, 210, 261, 258), (210, 212, 260, 261), (212, 213, 259, 260), (213, 211, 258, 259), (216, 217, 265, 262), (217, 215, 264, 265), (215, 214, 263, 264), (214, 216, 262, 263), (224, 288, 201, 98), (169, 309, 310, 166), (172, 308, 309, 169), (175, 307, 308, 172), (178, 306, 307, 175), (181, 305, 306, 178), (184, 304, 305, 181), (366, 326, 324, 365), (187, 302, 304, 184), (189, 301, 300, 188), (188, 300, 302, 187), (190, 299, 301, 189), (191, 297, 299, 190), (192, 298, 297, 191), (193, 296, 298, 192), (194, 295, 296, 193), (195, 294, 295, 194), (196, 292, 294, 195), (197, 293, 292, 196), (198, 291, 293, 197), (199, 289, 291, 198), (200, 290, 289, 199), (201, 288, 290, 200), (50, 44, 286, 287), (44, 49, 285, 286), (52, 50, 287, 284), (54, 52, 284, 283), (56, 54, 283, 282), (58, 56, 282, 281), (60, 58, 281, 280), (62, 60, 280, 279), (64, 62, 279, 278), (66, 64, 278, 277), (68, 66, 277, 276), (70, 68, 276, 275), (149, 147, 315, 316), (362, 319, 321, 360), (72, 70, 275, 273), (76, 74, 271, 272), (74, 72, 273, 271), (78, 76, 272, 270), (80, 78, 270, 268), (82, 80, 268, 269), (84, 82, 269, 267), (86, 84, 267, 266), (88, 86, 266, 100), (90, 88, 100, 222), (92, 90, 222, 101), (94, 92, 101, 223), (322, 366, 365, 320), (96, 94, 223, 225), (98, 96, 225, 224), (325, 367, 370, 326), (326, 370, 369, 324), (324, 369, 368, 323), (323, 368, 367, 325), (328, 371, 374, 327), (327, 374, 373, 329), (329, 373, 372, 330), (330, 372, 371, 328), (333, 375, 378, 334), (334, 378, 377, 332), (332, 377, 376, 331), (331, 376, 375, 333), (224, 99, 318, 288), (159, 158, 310, 309), (161, 159, 309, 308), (162, 161, 308, 307), (164, 162, 307, 306), (165, 164, 306, 305), (167, 165, 305, 304), (168, 167, 304, 302), (171, 170, 300, 301), (170, 168, 302, 300), (173, 171, 301, 299), (174, 173, 299, 297), (176, 174, 297, 298), (177, 176, 298, 296), (179, 177, 296, 295), (180, 179, 295, 294), (182, 180, 294, 292), (183, 182, 292, 293), (185, 183, 293, 291), (186, 185, 291, 289), (317, 186, 289, 290), (318, 317, 290, 288), (51, 287, 286, 45), (45, 286, 285, 48), (53, 284, 287, 51), (55, 283, 284, 53), (57, 282, 283, 55), (59, 281, 282, 57), (61, 280, 281, 59), (63, 279, 280, 61), (65, 278, 279, 63), (67, 277, 278, 65), (69, 276, 277, 67), (71, 275, 276, 69), (73, 273, 275, 71), (77, 272, 271, 75), (75, 271, 273, 73), (79, 270, 272, 77), (81, 268, 270, 79), (83, 269, 268, 81), (85, 267, 269, 83), (87, 266, 267, 85), (89, 100, 266, 87), (91, 222, 100, 89), (93, 101, 222, 91), (95, 223, 101, 93), (97, 225, 223, 95), (99, 224, 225, 97)])
_uv = me_plane_006.uv_layers.new(name='UVMap')
_uv.uv.foreach_set('vector', [0.0, 0.0, 0.0, 0.0, 0.0, 0.0, 0.0, 0.0, 0.0, 0.0, 0.0, 0.0, 0.0, 0.0, 0.0, 0.0, 0.0, 0.0, 0.0, 0.0, 0.0, 0.0, 0.0, 0.0, 0.0, 0.0, 0.0, 0.0, 0.0, 0.0, 0.0, 0.0, 0.0, 0.0, 0.0, 0.0, 0.0, 0.0, 0.0, 0.0, 0.0, 0.0, 0.0, 0.0, 0.0, 0.0, 0.0, 0.0, 0.0, 0.0, 0.0, 0.0, 0.0, 0.0, 0.0, 0.0, 0.0, 0.0, 0.0, 0.0, 0.0, 0.0, 0.0, 0.0, 0.0, 0.0, 0.0, 0.0, 0.0, 0.0, 0.0, 0.0, 0.0, 0.0, 0.0, 0.0, 0.0, 0.0, 0.0, 0.0, 0.0, 0.0, 0.0, 0.0, 0.0, 0.0, 0.0, 0.0, 0.0, 0.0, 0.0, 0.0, 0.0, 0.0, 0.0, 0.0, 0.0, 0.0, 0.0, 0.0, 0.0, 0.0, 0.0, 0.0, 0.0, 0.0, 0.0, 0.0, 0.0, 0.0, 0.0, 0.0, 0.0, 0.0, 0.0, 0.0, 0.0, 0.0, 0.0, 0.0, 0.0, 0.0, 0.0, 0.0, 0.0, 0.0, 0.0, 0.0, 0.0, 0.0, 0.0, 0.0, 0.0, 0.0, 0.0, 0.0, 0.0, 0.0, 0.0, 0.0, 0.0, 0.0, 0.0, 0.0, 0.0, 0.0, 0.0, 0.0, 0.0, 0.0, 0.0, 0.0, 0.0, 0.0, 0.0, 0.0, 0.0, 0.0, 0.0, 0.0, 0.0, 0.0, 0.0, 0.0, 0.0, 0.0, 0.0, 0.0, 0.0, 0.0, 0.0, 0.0, 0.0, 0.0, 0.0, 0.0, 0.0, 0.0, 0.0, 0.0, 0.0, 0.0, 0.0, 0.0, 0.0, 0.0, 0.0, 0.0, 0.0, 0.0, 0.0, 0.0, 0.0, 0.0, 0.0, 0.0, 0.0, 0.0, 0.0, 0.0, 0.0, 0.0, 0.0, 0.0, 0.0, 0.0, 0.0, 0.0, 0.0, 0.0, 0.0, 0.0, 0.0, 0.0, 0.0, 0.0, 0.0, 0.0, 0.0, 0.0, 0.0, 0.0, 0.0, 0.0, 0.0, 0.0, 0.0, 0.0, 0.0, 0.0, 0.0, 0.0, 0.0, 0.0, 0.0, 0.0, 0.0, 0.0, 0.0, 0.0, 0.0, 0.0, 0.0, 0.0, 0.0, 0.0, 0.0, 0.0, 0.0, 0.0, 0.0, 0.0, 0.0, 0.0, 0.0, 0.0, 0.0, 0.0, 0.0, 0.0, 0.0, 0.0, 0.0, 0.0, 0.0, 0.0, 0.0, 0.0, 0.0, 0.0, 0.0, 0.0, 0.0, 0.0, 0.0, 0.0, 0.0, 0.0, 0.0, 0.0, 0.0, 0.0, 0.0, 0.0, 0.0, 0.0, 0.0, 0.0, 0.0, 0.0, 0.0, 0.0, 0.0, 0.0, 0.0, 0.0, 0.0, 0.0, 0.0, 0.0, 0.0, 0.0, 0.0, 0.0, 0.0, 0.0, 0.0, 0.0, 0.0, 0.0, 0.0, 0.0, 0.0, 0.0, 0.0, 0.0, 0.0, 0.0, 0.0, 0.0, 0.0, 0.0, 0.0, 0.0, 0.0, 0.0, 0.0, 0.0, 0.0, 0.0, 0.0, 0.0, 0.0, 0.0, 0.0, 0.0, 0.0, 0.0, 0.0, 0.0, 0.0, 0.0, 0.0, 0.0, 0.0, 0.0, 0.0, 0.0, 0.0, 0.0, 0.0, 0.0, 0.0, 0.0, 0.0, 0.0, 0.0, 0.0, 0.0, 0.0, 0.0, 0.0, 0.0, 0.0, 0.0, 0.0, 0.0, 0.0, 0.0, 0.0, 0.0, 0.0, 0.0, 0.0, 0.0, 0.0, 0.0, 0.0, 0.0, 0.0, 0.0, 0.0, 0.0, 0.0, 0.0, 0.0, 0.0, 0.0, 0.0, 0.0, 0.0, 0.0, 0.0, 0.0, 0.0, 0.0, 0.0, 0.0, 0.0, 0.0, 0.0, 0.0, 0.0, 0.0, 0.0, 0.0, 0.0, 0.0, 0.0, 0.0, 0.0, 0.0, 0.0, 0.0, 0.0, 0.0, 0.0, 0.0, 0.0, 0.0, 0.0, 0.0, 0.0, 0.0, 0.0, 0.0, 0.0, 0.0, 0.0, 0.0, 0.0, 0.0, 0.0, 0.0, 0.0, 0.0, 0.0, 0.0, 0.0, 0.0, 0.0, 0.0, 0.0, 0.0, 0.0, 0.0, 0.0, 0.0, 0.0, 0.0, 0.0, 0.0, 0.0, 0.0, 0.0, 0.0, 0.0, 0.0, 0.0, 0.0, 0.0, 0.0, 0.0, 0.0, 0.0, 0.0, 0.0, 0.0, 0.0, 0.0, 0.0, 0.0, 0.0, 0.0, 0.0, 0.0, 0.0, 0.0, 0.0, 0.0, 0.0, 0.0, 0.0, 0.0, 0.0, 0.0, 0.0, 0.0, 0.0, 0.0, 0.0, 0.0, 0.0, 0.0, 0.0, 0.0, 0.0, 0.0, 0.0, 0.0, 0.0, 0.0, 0.0, 0.0, 0.0, 0.0, 0.0, 0.0, 0.0, 0.0, 0.0, 0.0, 0.0, 0.0, 0.0, 0.0, 0.0, 0.0, 0.0, 0.0, 0.0, 0.0, 0.0, 0.0, 0.0, 0.0, 0.0, 0.0, 0.0, 0.0, 0.0, 0.0, 0.0, 0.0, 0.0, 0.0, 0.0, 0.0, 0.0, 0.0, 0.0, 0.0, 0.0, 0.0, 0.0, 0.0, 0.0, 0.0, 0.0, 0.0, 0.0, 0.0, 0.0, 0.0, 0.0, 0.0, 0.0, 0.0, 0.0, 0.0, 0.0, 0.0, 0.0, 0.0, 0.0, 0.0, 0.0, 0.0, 0.0, 0.0, 0.0, 0.0, 0.0, 0.0, 0.0, 0.0, 0.0, 0.0, 0.0, 0.0, 0.0, 0.0, 0.0, 0.0, 0.0, 0.0, 0.0, 0.0, 0.0, 0.0, 0.0, 0.0, 0.0, 0.0, 0.0, 0.0, 0.0, 0.0, 0.0, 0.0, 0.0, 0.0, 0.0, 0.0, 0.0, 0.0, 0.0, 0.0, 0.0, 0.0, 0.0, 0.0, 0.0, 0.0, 0.0, 0.0, 0.0, 0.0, 0.0, 0.0, 0.0, 0.0, 0.0, 0.0, 0.0, 0.0, 0.0, 0.0, 0.0, 0.0, 0.0, 0.0, 0.0, 0.0, 0.0, 0.0, 0.0, 0.0, 0.0, 0.0, 0.0, 0.0, 0.0, 0.0, 0.0, 0.0, 0.0, 0.0, 0.0, 0.0, 0.0, 0.0, 0.0, 0.0, 0.0, 0.0, 0.0, 0.0, 0.0, 0.0, 0.0, 0.0, 0.0, 0.0, 0.0, 0.0, 0.0, 0.0, 0.0, 0.0, 0.0, 0.0, 0.0, 0.0, 0.0, 0.0, 0.0, 0.0, 0.0, 0.0, 0.0, 0.0, 0.0, 0.0, 0.0, 0.0, 0.0, 0.0, 0.0, 0.0, 0.0, 0.0, 0.0, 0.0, 0.0, 0.0, 0.0, 0.0, 0.0, 0.0, 0.0, 0.0, 0.0, 0.0, 0.0, 0.0, 0.0, 0.0, 0.0, 0.0, 0.0, 0.0, 0.0, 0.0, 0.0, 0.0, 0.0, 0.0, 0.0, 0.0, 0.0, 0.0, 0.0, 0.0, 0.0, 0.0, 0.0, 0.0, 0.0, 0.0, 0.0, 0.0, 0.0, 0.0, 0.0, 0.0, 0.0, 0.0, 0.0, 0.0, 0.0, 0.0, 0.0, 0.0, 0.0, 0.0, 0.0, 0.0, 0.0, 0.0, 0.0, 0.0, 0.0, 0.0, 0.0, 0.0, 0.0, 0.0, 0.0, 0.0, 0.0, 0.0, 0.0, 0.0, 0.0, 0.0, 0.0, 0.0, 0.0, 0.0, 0.0, 0.0, 0.0, 0.0, 0.0, 0.0, 0.0, 0.0, 0.0, 0.0, 0.0, 0.0, 0.0, 0.0, 0.0, 0.0, 0.0, 0.0, 0.0, 0.0, 0.0, 0.0, 0.0, 0.0, 0.0, 0.0, 0.0, 0.0, 0.0, 0.0, 0.0, 0.0, 0.0, 0.0, 0.0, 0.0, 0.0, 0.0, 0.0, 0.0, 0.0, 0.0, 0.0, 0.0, 0.0, 0.0, 0.0, 0.0, 0.0, 0.0, 0.0, 0.0, 0.0, 0.0, 0.0, 0.0, 0.0, 0.0, 0.0, 0.0, 0.0, 0.0, 0.0, 0.0, 0.0, 0.0, 0.0, 0.0, 0.0, 0.0, 0.0, 0.0, 0.0, 0.0, 0.0, 0.0, 0.0, 0.0, 0.0, 0.0, 0.0, 0.0, 0.0, 0.0, 0.0, 0.0, 0.0, 0.0, 0.0, 0.0, 0.0, 0.0, 0.0, 0.0, 0.0, 0.0, 0.0, 0.0, 0.0, 0.0, 0.0, 0.0, 0.0, 0.0, 0.0, 0.0, 0.0, 0.0, 0.0, 0.0, 0.0, 0.0, 0.0, 0.0, 0.0, 0.0, 0.0, 0.0, 0.0, 0.0, 0.0, 0.0, 0.0, 0.0, 0.0, 0.0, 0.0, 0.0, 0.0, 0.0, 0.0, 0.0, 0.0, 0.0, 0.0, 0.0, 0.0, 0.0, 0.0, 0.0, 0.0, 0.0, 0.0, 0.0, 0.0, 0.0, 0.0, 0.0, 0.0, 0.0, 0.0, 0.0, 0.0, 0.0, 0.0, 0.0, 0.0, 0.0, 0.0, 0.0, 0.0, 0.0, 0.0, 0.0, 0.0, 0.0, 0.0, 0.0, 0.0, 0.0, 0.0, 0.0, 0.0, 0.0, 0.0, 0.0, 0.0, 0.0, 0.0, 0.0, 0.0, 0.0, 0.0, 0.0, 0.0, 0.0, 0.0, 0.0, 0.0, 0.0, 0.0, 0.0, 0.0, 0.0, 0.0, 0.0, 0.0, 0.0, 0.0, 0.0, 0.0, 0.0, 0.0, 0.0, 0.0, 0.0, 0.0, 0.0, 0.0, 0.0, 0.0, 0.0, 0.0, 0.0, 0.0, 0.0, 0.0, 0.0, 0.0, 0.0, 0.0, 0.0, 0.0, 0.0, 0.0, 0.0, 0.0, 0.0, 0.0, 0.0, 0.0, 0.0, 0.0, 0.0, 0.0, 0.0, 0.0, 0.0, 0.0, 0.0, 0.0, 0.0, 0.0, 0.0, 0.0, 0.0, 0.0, 0.0, 0.0, 0.0, 0.0, 0.0, 0.0, 0.0, 0.0, 0.0, 0.0, 0.0, 0.0, 0.0, 0.0, 0.0, 0.0, 0.0, 0.0, 0.0, 0.0, 0.0, 0.0, 0.0, 0.0, 0.0, 0.0, 0.0, 0.0, 0.0, 0.0, 0.0, 0.0, 0.0, 0.0, 0.0, 0.0, 0.0, 0.0, 0.0, 0.0, 0.0, 0.0, 0.0, 0.0, 0.0, 0.0, 0.0, 0.0, 0.0, 0.0, 0.0, 0.0, 0.0, 0.0, 0.0, 0.0, 0.0, 0.0, 0.0, 0.0, 0.0, 0.0, 0.0, 0.0, 0.0, 0.0, 0.0, 0.0, 0.0, 0.0, 0.0, 0.0, 0.0, 0.0, 0.0, 0.0, 0.0, 0.0, 0.0, 0.0, 0.0, 0.0, 0.0, 0.0, 0.0, 0.0, 0.0, 0.0, 0.0, 0.0, 0.0, 0.0, 0.0, 0.0, 0.0, 0.0, 0.0, 0.0, 0.0, 0.0, 0.0, 0.0, 0.0, 0.0, 0.0, 0.0, 0.0, 0.0, 0.0, 0.0, 0.0, 0.0, 0.0, 0.0, 0.0, 0.0, 0.0, 0.0, 0.0, 0.0, 0.0, 0.0, 0.0, 0.0, 0.0, 0.0, 0.0, 0.0, 0.0, 0.0, 0.0, 0.0, 0.0, 0.0, 0.0, 0.0, 0.0, 0.0, 0.0, 0.0, 0.0, 0.0, 0.0, 0.0, 0.0, 0.0, 0.0, 0.0, 0.0, 0.0, 0.0, 0.0, 0.0, 0.0, 0.0, 0.0, 0.0, 0.0, 0.0, 0.0, 0.0, 0.0, 0.0, 0.0, 0.0, 0.0, 0.0, 0.0, 0.0, 0.0, 0.0, 0.0, 0.0, 0.0, 0.0, 0.0, 0.0, 0.0, 0.0, 0.0, 0.0, 0.0, 0.0, 0.0, 0.0, 0.0, 0.0, 0.0, 0.0, 0.0, 0.0, 0.0, 0.0, 0.0, 0.0, 0.0, 0.0, 0.0, 0.0, 0.0, 0.0, 0.0, 0.0, 0.0, 0.0, 0.0, 0.0, 0.0, 0.0, 0.0, 0.0, 0.0, 0.0, 0.0, 0.0, 0.0, 0.0, 0.0, 0.0, 0.0, 0.0, 0.0, 0.0, 0.0, 0.0, 0.0, 0.0, 0.0, 0.0, 0.0, 0.0, 0.0, 0.0, 0.0, 0.0, 0.0, 0.0, 0.0, 0.0, 0.0, 0.0, 0.0, 0.0, 0.0, 0.0, 0.0, 0.0, 0.0, 0.0, 0.0, 0.0, 0.0, 0.0, 0.0, 0.0, 0.0, 0.0, 0.0, 0.0, 0.0, 0.0, 0.0, 0.0, 0.0, 0.0, 0.0, 0.0, 0.0, 0.0, 0.0, 0.0, 0.0, 0.0, 0.0, 0.0, 0.0, 0.0, 0.0, 0.0, 0.0, 0.0, 0.0, 0.0, 0.0, 0.0, 0.0, 0.0, 0.0, 0.0, 0.0, 0.0, 0.0, 0.0, 0.0, 0.0, 0.0, 0.0, 0.0, 0.0, 0.0, 0.0, 0.0, 0.0, 0.0, 0.0, 0.0, 0.0, 0.0, 0.0, 0.0, 0.0, 0.0, 0.0, 0.0, 0.0, 0.0, 0.0, 0.0, 0.0, 0.0, 0.0, 0.0, 0.0, 0.0, 0.0, 0.0, 0.0, 0.0, 0.0, 0.0, 0.0, 0.0, 0.0, 0.0, 0.0, 0.0, 0.0, 0.0, 0.0, 0.0, 0.0, 0.0, 0.0, 0.0, 0.0, 0.0, 0.0, 0.0, 0.0, 0.0, 0.0, 0.0, 0.0, 0.0, 0.0, 0.0, 0.0, 0.0, 0.0, 0.0, 0.0, 0.0, 0.0, 0.0, 0.0, 0.0, 0.0, 0.0, 0.0, 0.0, 0.0, 0.0, 0.0, 0.0, 0.0, 0.0, 0.0, 0.0, 0.0, 0.0, 0.0, 0.0, 0.0, 0.0, 0.0, 0.0, 0.0, 0.0, 0.0, 0.0, 0.0, 0.0, 0.0, 0.0, 0.0, 0.0, 0.0, 0.0, 0.0, 0.0, 0.0, 0.0, 0.0, 0.0, 0.0, 0.0, 0.0, 0.0, 0.0, 0.0, 0.0, 0.0, 0.0, 0.0, 0.0, 0.0, 0.0, 0.0, 0.0, 0.0, 0.0, 0.0, 0.0, 0.0, 0.0, 0.0, 0.0, 0.0, 0.0, 0.0, 0.0, 0.0, 0.0, 0.0, 0.0, 0.0, 0.0, 0.0, 0.0, 0.0, 0.0, 0.0, 0.0, 0.0, 0.0, 0.0, 0.0, 0.0, 0.0, 0.0, 0.0, 0.0, 0.0, 0.0, 0.0, 0.0, 0.0, 0.0, 0.0, 0.0, 0.0, 0.0, 0.0, 0.0, 0.0, 0.0, 0.0, 0.0, 0.0, 0.0, 0.0, 0.0, 0.0, 0.0, 0.0, 0.0, 0.0, 0.0, 0.0, 0.0, 0.0, 0.0, 0.0, 0.0, 0.0, 0.0, 0.0, 0.0, 0.0, 0.0, 0.0, 0.0, 0.0, 0.0, 0.0, 0.0, 0.0, 0.0, 0.0, 0.0, 0.0, 0.0, 0.0, 0.0, 0.0, 0.0, 0.0, 0.0, 0.0, 0.0, 0.0, 0.0, 0.0, 0.0, 0.0, 0.0, 0.0, 0.0, 0.0, 0.0, 0.0, 0.0, 0.0, 0.0, 0.0, 0.0, 0.0, 0.0, 0.0, 0.0, 0.0, 0.0, 0.0, 0.0, 0.0, 0.0, 0.0, 0.0, 0.0, 0.0, 0.0, 0.0, 0.0, 0.0, 0.0, 0.0, 0.0, 0.0, 0.0, 0.0, 0.0, 0.0, 0.0, 0.0, 0.0, 0.0, 0.0, 0.0, 0.0, 0.0, 0.0, 0.0, 0.0, 0.0, 0.0, 0.0, 0.0, 0.0, 0.0, 0.0, 0.0, 0.0, 0.0, 0.0, 0.0, 0.0, 0.0, 0.0, 0.0, 0.0, 0.0, 0.0, 0.0, 0.0, 0.0, 0.0, 0.0, 0.0, 0.0, 0.0, 0.0, 0.0, 0.0, 0.0, 0.0, 0.0, 0.0, 0.0, 0.0, 0.0, 0.0, 0.0, 0.0, 0.0, 0.0, 0.0, 0.0, 0.0, 0.0, 0.0, 0.0, 0.0, 0.0, 0.0, 0.0, 0.0, 0.0, 0.0, 0.0, 0.0, 0.0, 0.0, 0.0, 0.0, 0.0, 0.0, 0.0, 0.0, 0.0, 0.0, 0.0, 0.0, 0.0, 0.0, 0.0, 0.0, 0.0, 0.0, 0.0, 0.0, 0.0, 0.0, 0.0, 0.0, 0.0, 0.0, 0.0, 0.0, 0.0, 0.0, 0.0, 0.0, 0.0, 0.0, 0.0, 0.0, 0.0, 0.0, 0.0, 0.0, 0.0, 0.0, 0.0, 0.0, 0.0, 0.0, 0.0, 0.0, 0.0, 0.0, 0.0, 0.0, 0.0, 0.0, 0.0, 0.0, 0.0, 0.0, 0.0, 0.0, 0.0, 0.0, 0.0, 0.0, 0.0, 0.0, 0.0, 0.0, 0.0, 0.0, 0.0, 0.0, 0.0, 0.0, 0.0, 0.0, 0.0, 0.0, 0.0, 0.0, 0.0, 0.0, 0.0, 0.0, 0.0, 0.0, 0.0, 0.0, 0.0, 0.0, 0.0, 0.0, 0.0, 0.0, 0.0, 0.0, 0.0, 0.0, 0.0, 0.0, 0.0, 0.0, 0.0, 0.0, 0.0, 0.0, 0.0, 0.0, 0.0, 0.0, 0.0, 0.0, 0.0, 0.0, 0.0, 0.0, 0.0, 0.0, 0.0, 0.0, 0.0, 0.0, 0.0, 0.0, 0.0, 0.0, 0.0, 0.0, 0.0, 0.0, 0.0, 0.0, 0.0, 0.0, 0.0, 0.0, 0.0, 0.0, 0.0, 0.0, 0.0, 0.0, 0.0, 0.0, 0.0, 0.0, 0.0, 0.0, 0.0, 0.0, 0.0, 0.0, 0.0, 0.0, 0.0, 0.0, 0.0, 0.0, 0.0, 0.0, 0.0, 0.0, 0.0, 0.0, 0.0, 0.0, 0.0, 0.0, 0.0, 0.0, 0.0, 0.0, 0.0, 0.0, 0.0, 0.0, 0.0, 0.0, 0.0, 0.0, 0.0, 0.0, 0.0, 0.0, 0.0, 0.0, 0.0, 0.0, 0.0, 0.0, 0.0, 0.0, 0.0, 0.0, 0.0, 0.0, 0.0, 0.0, 0.0, 0.0, 0.0, 0.0, 0.0, 0.0, 0.0, 0.0, 0.0, 0.0, 0.0, 0.0, 0.0, 0.0, 0.0, 0.0, 0.0, 0.0, 0.0, 0.0, 0.0, 0.0, 0.0, 0.0, 0.0, 0.0, 0.0, 0.0, 0.0, 0.0, 0.0, 0.0, 0.0, 0.0, 0.0, 0.0, 0.0, 0.0, 0.0, 0.0, 0.0, 0.0, 0.0, 0.0, 0.0, 0.0, 0.0, 0.0, 0.0, 0.0, 0.0, 0.0, 0.0, 0.0, 0.0, 0.0, 0.0, 0.0, 0.0, 0.0, 0.0, 0.0, 0.0, 0.0, 0.0, 0.0, 0.0, 0.0, 0.0, 0.0, 0.0, 0.0, 0.0, 0.0, 0.0, 0.0, 0.0, 0.0, 0.0, 0.0, 0.0, 0.0, 0.0, 0.0, 0.0, 0.0, 0.0, 0.0, 0.0, 0.0, 0.0, 0.0, 0.0, 0.0, 0.0, 0.0, 0.0, 0.0, 0.0, 0.0, 0.0, 0.0, 0.0, 0.0, 0.0, 0.0, 0.0, 0.0, 0.0, 0.0, 0.0, 0.0, 0.0, 0.0, 0.0, 0.0, 0.0, 0.0, 0.0, 0.0, 0.0, 0.0, 0.0, 0.0, 0.0, 0.0, 0.0, 0.0, 0.0, 0.0, 0.0, 0.0, 0.0, 0.0, 0.0, 0.0, 0.0, 0.0, 0.0, 0.0, 0.0, 0.0, 0.0, 0.0, 0.0, 0.0, 0.0, 0.0, 0.0, 0.0, 0.0, 0.0, 0.0, 0.0, 0.0, 0.0, 0.0, 0.0, 0.0, 0.0, 0.0, 0.0, 0.0, 0.0, 0.0, 0.0, 0.0, 0.0, 0.0, 0.0, 0.0, 0.0, 0.0, 0.0, 0.0, 0.0, 0.0, 0.0, 0.0, 0.0, 0.0, 0.0, 0.0, 0.0, 0.0, 0.0, 0.0, 0.0, 0.0, 0.0, 0.0, 0.0, 0.0, 0.0, 0.0, 0.0, 0.0, 0.0, 0.0, 0.0, 0.0, 0.0, 0.0, 0.0, 0.0, 0.0, 0.0, 0.0, 0.0, 0.0, 0.0, 0.0, 0.0, 0.0, 0.0, 0.0, 0.0, 0.0, 0.0, 0.0, 0.0, 0.0, 0.0, 0.0, 0.0, 0.0, 0.0, 0.0, 0.0, 0.0, 0.0, 0.0, 0.0, 0.0, 0.0, 0.0, 0.0, 0.0, 0.0, 0.0, 0.0, 0.0, 0.0, 0.0, 0.0, 0.0, 0.0, 0.0, 0.0, 0.0, 0.0, 0.0, 0.0, 0.0, 0.0, 0.0, 0.0, 0.0, 0.0, 0.0, 0.0, 0.0, 0.0, 0.0, 0.0, 0.0, 0.0, 0.0, 0.0, 0.0, 0.0, 0.0, 0.0, 0.0, 0.0, 0.0, 0.0, 0.0, 0.0, 0.0, 0.0, 0.0, 0.0, 0.0, 0.0, 0.0, 0.0, 0.0, 0.0, 0.0, 0.0, 0.0, 0.0, 0.0, 0.0, 0.0, 0.0, 0.0, 0.0, 0.0, 0.0, 0.0, 0.0, 0.0, 0.0, 0.0, 0.0, 0.0, 0.0, 0.0, 0.0, 0.0, 0.0, 0.0, 0.0, 0.0, 0.0, 0.0, 0.0, 0.0, 0.0, 0.0, 0.0, 0.0, 0.0, 0.0, 0.0, 0.0, 0.0, 0.0, 0.0, 0.0, 0.0, 0.0, 0.0, 0.0, 0.0, 0.0, 0.0, 0.0, 0.0, 0.0, 0.0, 0.0, 0.0, 0.0, 0.0, 0.0, 0.0, 0.0, 0.0, 0.0, 0.0, 0.0, 0.0, 0.0, 0.0, 0.0, 0.0, 0.0, 0.0, 0.0, 0.0, 0.0, 0.0, 0.0, 0.0, 0.0, 0.0, 0.0, 0.0, 0.0, 0.0, 0.0, 0.0, 0.0, 0.0, 0.0, 0.0, 0.0, 0.0, 0.0, 0.0, 0.0, 0.0, 0.0, 0.0, 0.0, 0.0, 0.0, 0.0, 0.0, 0.0, 0.0, 0.0, 0.0, 0.0, 0.0, 0.0, 0.0, 0.0, 0.0, 0.0, 0.0, 0.0, 0.0, 0.0, 0.0, 0.0, 0.0, 0.0, 0.0, 0.0, 0.0, 0.0, 0.0, 0.0, 0.0, 0.0, 0.0, 0.0, 0.0, 0.0, 0.0, 0.0, 0.0, 0.0, 0.0, 0.0, 0.0, 0.0, 0.0, 0.0, 0.0, 0.0, 0.0, 0.0, 0.0, 0.0, 0.0, 0.0, 0.0, 0.0, 0.0, 0.0, 0.0, 0.0, 0.0, 0.0, 0.0, 0.0, 0.0, 0.0, 0.0, 0.0, 0.0, 0.0, 0.0, 0.0, 0.0, 0.0, 0.0, 0.0, 0.0, 0.0, 0.0, 0.0, 0.0, 0.0, 0.0, 0.0, 0.0, 0.0, 0.0, 0.0, 0.0, 0.0, 0.0, 0.0, 0.0, 0.0, 0.0, 0.0, 0.0, 0.0, 0.0, 0.0, 0.0, 0.0, 0.0, 0.0, 0.0, 0.0, 0.0, 0.0, 0.0, 0.0, 0.0, 0.0, 0.0, 0.0, 0.0, 0.0, 0.0, 0.0, 0.0, 0.0, 0.0, 0.0, 0.0, 0.0, 0.0, 0.0, 0.0, 0.0, 0.0, 0.0, 0.0, 0.0, 0.0, 0.0, 0.0, 0.0, 0.0, 0.0, 0.0, 0.0, 0.0, 0.0, 0.0, 0.0, 0.0, 0.0, 0.0, 0.0, 0.0, 0.0, 0.0, 0.0, 0.0, 0.0, 0.0, 0.0, 0.0, 0.0, 0.0, 0.0, 0.0, 0.0, 0.0, 0.0, 0.0, 0.0, 0.0, 0.0, 0.0, 0.0, 0.0, 0.0, 0.0, 0.0, 0.0, 0.0, 0.0, 0.0, 0.0, 0.0, 0.0, 0.0, 0.0, 0.0, 0.0, 0.0, 0.0, 0.0, 0.0, 0.0, 0.0, 0.0, 0.0, 0.0, 0.0, 0.0, 0.0, 0.0, 0.0, 0.0, 0.0, 0.0, 0.0, 0.0, 0.0, 0.0, 0.0, 0.0, 0.0, 0.0, 0.0, 0.0, 0.0, 0.0, 0.0, 0.0, 0.0, 0.0, 0.0, 0.0, 0.0, 0.0, 0.0, 0.0, 0.0, 0.0, 0.0, 0.0, 0.0, 0.0, 0.0, 0.0, 0.0, 0.0, 0.0, 0.0, 0.0, 0.0, 0.0, 0.0, 0.0, 0.0, 0.0, 0.0, 0.0, 0.0, 0.0, 0.0, 0.0, 0.0, 0.0, 0.0, 0.0, 0.0, 0.0, 0.0, 0.0, 0.0, 0.0, 0.0, 0.0, 0.0, 0.0, 0.0, 0.0, 0.0, 0.0, 0.0, 0.0, 0.0, 0.0, 0.0, 0.0, 0.0, 0.0, 0.0, 0.0, 0.0, 0.0, 0.0, 0.0, 0.0, 0.0, 0.0, 0.0, 0.0, 0.0, 0.0, 0.0, 0.0, 0.0, 0.0, 0.0, 0.0, 0.0, 0.0, 0.0, 0.0, 0.0, 0.0, 0.0, 0.0, 0.0, 0.0, 0.0, 0.0, 0.0, 0.0, 0.0, 0.0, 0.0, 0.0, 0.0, 0.0, 0.0, 0.0, 0.0, 0.0, 0.0, 0.0, 0.0, 0.0, 0.0, 0.0, 0.0, 0.0, 0.0, 0.0, 0.0, 0.0, 0.0, 0.0, 0.0, 0.0, 0.0, 0.0, 0.0, 0.0, 0.0, 0.0, 0.0, 0.0, 0.0, 0.0, 0.0, 0.0, 0.0, 0.0, 0.0, 0.0, 0.0, 0.0, 0.0, 0.0, 0.0, 0.0, 0.0, 0.0, 0.0, 0.0, 0.0, 0.0, 0.0, 0.0, 0.0, 0.0, 0.0, 0.0, 0.0, 0.0, 0.0, 0.0, 0.0, 0.0, 0.0, 0.0, 0.0, 0.0, 0.0, 0.0, 0.0, 0.0, 0.0, 0.0, 0.0, 0.0, 0.0, 0.0, 0.0, 0.0, 0.0, 0.0, 0.0, 0.0, 0.0, 0.0, 0.0, 0.0, 0.0, 0.0, 0.0, 0.0, 0.0, 0.0, 0.0, 0.0, 0.0, 0.0, 0.0, 0.0, 0.0, 0.0, 0.0, 0.0, 0.0, 0.0, 0.0, 0.0, 0.0, 0.0, 0.0, 0.0, 0.0, 0.0, 0.0, 0.0, 0.0, 0.0, 0.0, 0.0, 0.0, 0.0, 0.0, 0.0, 0.0, 0.0, 0.0, 0.0, 0.0, 0.0, 0.0, 0.0, 0.0, 0.0, 0.0, 0.0, 0.0, 0.0, 0.0, 0.0, 0.0, 0.0, 0.0, 0.0, 0.0, 0.0, 0.0, 0.0, 0.0, 0.0, 0.0, 0.0, 0.0, 0.0, 0.0, 0.0, 0.0, 0.0, 0.0, 0.0, 0.0, 0.0, 0.0, 0.0, 0.0, 0.0, 0.0, 0.0, 0.0, 0.0, 0.0, 0.0, 0.0, 0.0, 0.0, 0.0, 0.0, 0.0, 0.0, 0.0, 0.0, 0.0, 0.0, 0.0, 0.0, 0.0, 0.0, 0.0, 0.0, 0.0, 0.0, 0.0, 0.0, 0.0, 0.0, 0.0, 0.0, 0.0, 0.0, 0.0, 0.0, 0.0, 0.0, 0.0, 0.0, 0.0, 0.0, 0.0, 0.0, 0.0, 0.0, 0.0, 0.0, 0.0, 0.0, 0.0, 0.0, 0.0, 0.0, 0.0, 0.0, 0.0, 0.0, 0.0, 0.0, 0.0, 0.0, 0.0, 0.0, 0.0, 0.0, 0.0, 0.0, 0.0, 0.0, 0.0, 0.0, 0.0, 0.0, 0.0, 0.0, 0.0, 0.0, 0.0, 0.0, 0.0, 0.0, 0.0, 0.0, 0.0, 0.0, 0.0, 0.0, 0.0, 0.0, 0.0, 0.0, 0.0, 0.0, 0.0, 0.0, 0.0, 0.0, 0.0, 0.0, 0.0, 0.0, 0.0, 0.0, 0.0, 0.0, 0.0, 0.0, 0.0, 0.0, 0.0, 0.0, 0.0, 0.0, 0.0, 0.0, 0.0, 0.0, 0.0, 0.0, 0.0, 0.0, 0.0, 0.0, 0.0, 0.0, 0.0, 0.0, 0.0, 0.0, 0.0, 0.0, 0.0, 0.0, 0.0, 0.0, 0.0, 0.0, 0.0, 0.0, 0.0, 0.0, 0.0, 0.0, 0.0, 0.0, 0.0, 0.0, 0.0, 0.0, 0.0, 0.0, 0.0, 0.0, 0.0, 0.0, 0.0, 0.0, 0.0, 0.0, 0.0, 0.0, 0.0, 0.0, 0.0, 0.0, 0.0, 0.0, 0.0, 0.0, 0.0, 0.0, 0.0, 0.0, 0.0, 0.0, 0.0, 0.0, 0.0, 0.0, 0.0, 0.0, 0.0, 0.0, 0.0, 0.0, 0.0, 0.0, 0.0, 0.0, 0.0, 0.0, 0.0, 0.0, 0.0, 0.0, 0.0, 0.0, 0.0, 0.0, 0.0, 0.0, 0.0, 0.0, 0.0, 0.0, 0.0, 0.0, 0.0, 0.0, 0.0, 0.0, 0.0, 0.0, 0.0, 0.0, 0.0, 0.0, 0.0, 0.0, 0.0, 0.0, 0.0, 0.0, 0.0, 0.0, 0.0, 0.0, 0.0, 0.0, 0.0, 0.0, 0.0, 0.0, 0.0, 0.0, 0.0, 0.0, 0.0, 0.0, 0.0, 0.0, 0.0, 0.0, 0.0, 0.0, 0.0, 0.0, 0.0, 0.0, 0.0, 0.0, 0.0, 0.0, 0.0, 0.0, 0.0, 0.0, 0.0, 0.0, 0.0, 0.0, 0.0, 0.0, 0.0, 0.0, 0.0, 0.0, 0.0, 0.0, 0.0, 0.0, 0.0, 0.0, 0.0, 0.0, 0.0, 0.0, 0.0, 0.0, 0.0, 0.0, 0.0, 0.0, 0.0, 0.0, 0.0, 0.0, 0.0, 0.0, 0.0, 0.0, 0.0, 0.0, 0.0, 0.0, 0.0, 0.0, 0.0, 0.0, 0.0, 0.0, 0.0, 0.0, 0.0, 0.0, 0.0, 0.0, 0.0, 0.0, 0.0, 0.0, 0.0, 0.0, 0.0, 0.0, 0.0, 0.0, 0.0, 0.0, 0.0, 0.0, 0.0])
me_plane_006.use_remesh_fix_poles = True
me_plane_006.use_remesh_preserve_attributes = False
me_plane_006.use_mirror_x = True
me_plane_006.update()

# ---- objects
ob_walls = bpy.data.objects.new('Walls', me_plane_001)
ob_roof = bpy.data.objects.new('Roof', me_plane_002)
ob_ground_floor = bpy.data.objects.new('Ground Floor', me_plane_003)
ob_firstfloor = bpy.data.objects.new('FirstFloor', me_plane_004)
ob_walls_001 = bpy.data.objects.new('Walls.001', me_plane_005)
ob_firstfloor_001 = bpy.data.objects.new('FirstFloor.001', me_plane_006)

# ---- transforms, parenting, visibility, modifiers, constraints
ob_walls.location = (0.0, 0.0, 0.0)
_m = ob_walls.modifiers.new('Solidify', 'SOLIDIFY')
_m.thickness = 0.3
_m.offset = 1.0
_m.use_even_offset = True
ob_roof.location = (0.0, 0.0, 0.0)
_m = ob_roof.modifiers.new('Solidify', 'SOLIDIFY')
_m.thickness = 0.2
_m.offset = 1.0
ob_ground_floor.location = (0.0, 0.0, 0.0)
_m = ob_ground_floor.modifiers.new('Solidify', 'SOLIDIFY')
_m.thickness = 0.2
_m.use_even_offset = True
ob_firstfloor.location = (0.0, 0.0, 0.0)
ob_firstfloor.use_mesh_mirror_x = True
_m = ob_firstfloor.modifiers.new('Solidify', 'SOLIDIFY')
_m.thickness = 0.2
_m.offset = 1.0
ob_walls_001.location = (0.0, 0.0, 0.0)
_m = ob_walls_001.modifiers.new('Solidify', 'SOLIDIFY')
_m.thickness = 0.3
_m.offset = 1.0
_m.use_even_offset = True
ob_firstfloor_001.location = (0.0, 0.0, 0.0)
ob_firstfloor_001.use_mesh_mirror_x = True

# ---- collection membership
col_collection.objects.link(ob_walls)
col_collection.objects.link(ob_roof)
col_collection.objects.link(ob_ground_floor)
col_collection.objects.link(ob_firstfloor)
col_collection.objects.link(ob_walls_001)
col_collection.objects.link(ob_firstfloor_001)

# ---- scene / render settings (as saved in the file)
scene.frame_start = 1; scene.frame_end = 250; scene.frame_set(1)
scene.render.engine = 'BLENDER_EEVEE_NEXT'
scene.cycles.use_denoising = False
scene.cycles.samples = 128
scene.cycles.sampling_pattern = 'TABULATED_SOBOL'
scene.cycles.use_adaptive_sampling = False
scene.cycles.use_light_tree = False
scene.view_settings.view_transform = 'Filmic'
bpy.context.view_layer.update()

# ---- added for rendering (the .blend has no active camera and no usable light): camera, sun
cam_auto = bpy.data.cameras.new('AutoCamera')
cam_auto.lens = 50.0
cam_auto.sensor_width = 36.0
cam_auto.clip_end = 1000.0
ob_auto_camera = bpy.data.objects.new('AutoCamera', cam_auto)
scene.collection.objects.link(ob_auto_camera)
ob_auto_camera.location = (57.0233, -72.3674, 55.6457)
ob_auto_camera.rotation_euler = (1.09748, -7.21219e-08, 0.694738)
scene.camera = ob_auto_camera
light_auto_sun = bpy.data.lights.new('AutoSun', 'SUN')
light_auto_sun.energy = 3.0
light_auto_sun.angle = 0.0523599
ob_auto_sun = bpy.data.objects.new('AutoSun', light_auto_sun)
scene.collection.objects.link(ob_auto_sun)
ob_auto_sun.rotation_euler = (0.872665, 0.174533, 0.523599)
bpy.context.view_layer.update()
